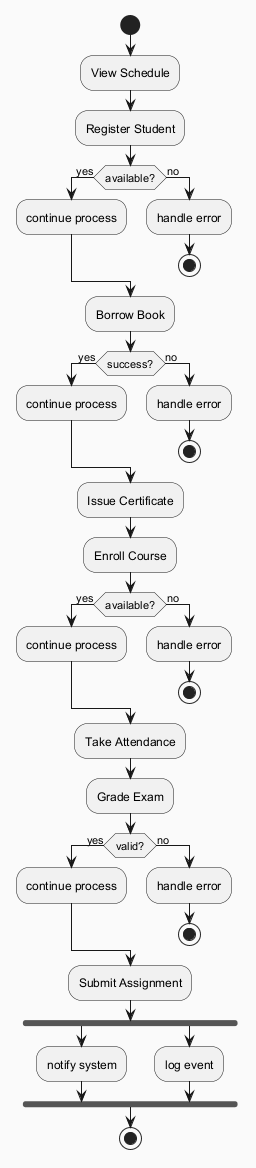

The diagram above was rendered by PlantUML. Its source (embedded in the PNG):
@startuml
skinparam backgroundColor #FAFAFA
skinparam classBackgroundColor #FFF3E0
skinparam classBorderColor #E65100
start
:View Schedule;
:Register Student;
if (available?) then (yes)
:continue process;
else (no)
:handle error;
stop
endif
:Borrow Book;
if (success?) then (yes)
:continue process;
else (no)
:handle error;
stop
endif
:Issue Certificate;
:Enroll Course;
if (available?) then (yes)
:continue process;
else (no)
:handle error;
stop
endif
:Take Attendance;
:Grade Exam;
if (valid?) then (yes)
:continue process;
else (no)
:handle error;
stop
endif
:Submit Assignment;
fork
:notify system;
fork again
:log event;
end fork
stop
@enduml